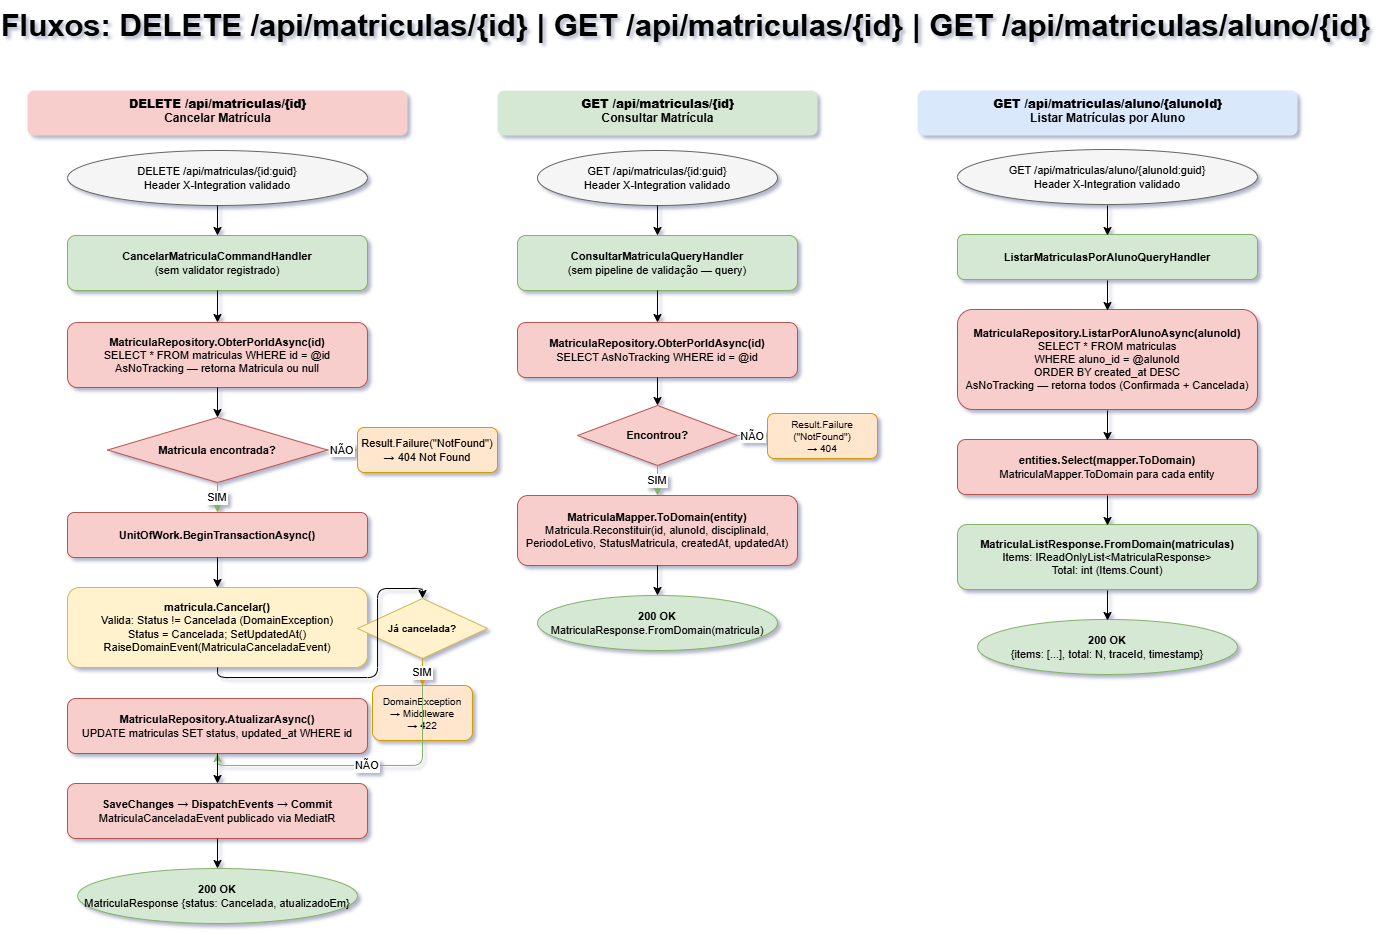

The diagram above was exported from draw.io. Its source (the exported page's mxGraphModel, read from the mxfile embedded in the PNG):
<mxGraphModel dx="2175" dy="782" grid="1" gridSize="10" guides="1" tooltips="1" connect="1" arrows="1" fold="1" page="1" pageScale="1" pageWidth="1400" pageHeight="1100" math="0" shadow="1">
  <root>
    <mxCell id="0" />
    <mxCell id="1" parent="0" />
    <mxCell id="p3t" parent="1" style="text;html=1;strokeColor=none;fillColor=none;align=center;" value="&lt;b&gt;&lt;font style=&quot;font-size: 31px;&quot;&gt;Fluxos: DELETE /api/matriculas/{id} | GET /api/matriculas/{id} | GET /api/matriculas/aluno/{id}&lt;/font&gt;&lt;/b&gt;" vertex="1">
      <mxGeometry height="30" width="1300" x="48" y="30" as="geometry" />
    </mxCell>
    <mxCell id="c_title" parent="1" style="text;html=1;strokeColor=none;fillColor=#f8cecc;align=center;fontStyle=1;fontSize=12;rounded=1;" value="&lt;b&gt;DELETE /api/matriculas/{id}&lt;/b&gt;&lt;br&gt;Cancelar Matrícula" vertex="1">
      <mxGeometry height="45" width="380" x="40" y="120" as="geometry" />
    </mxCell>
    <mxCell id="c1" parent="1" style="ellipse;whiteSpace=wrap;html=1;fillColor=#f5f5f5;strokeColor=#666666;fontSize=11;" value="DELETE /api/matriculas/{id:guid}&lt;br&gt;Header X-Integration validado" vertex="1">
      <mxGeometry height="55" width="300" x="80" y="180" as="geometry" />
    </mxCell>
    <mxCell id="c2" parent="1" style="rounded=1;whiteSpace=wrap;html=1;fillColor=#d5e8d4;strokeColor=#82b366;fontSize=11;" value="&lt;b&gt;CancelarMatriculaCommandHandler&lt;/b&gt;&lt;br&gt;(sem validator registrado)" vertex="1">
      <mxGeometry height="55" width="300" x="80" y="265" as="geometry" />
    </mxCell>
    <mxCell id="c3" parent="1" style="rounded=1;whiteSpace=wrap;html=1;fillColor=#f8cecc;strokeColor=#b85450;fontSize=11;" value="&lt;b&gt;MatriculaRepository.ObterPorIdAsync(id)&lt;/b&gt;&lt;br&gt;SELECT * FROM matriculas WHERE id = @id&lt;br&gt;AsNoTracking — retorna Matricula ou null" vertex="1">
      <mxGeometry height="65" width="300" x="80" y="352" as="geometry" />
    </mxCell>
    <mxCell id="c3d" parent="1" style="rhombus;whiteSpace=wrap;html=1;fillColor=#f8cecc;strokeColor=#b85450;fontSize=11;" value="&lt;b&gt;Matricula encontrada?&lt;/b&gt;" vertex="1">
      <mxGeometry height="65" width="220" x="120" y="447" as="geometry" />
    </mxCell>
    <mxCell id="c3n" parent="1" style="rounded=1;whiteSpace=wrap;html=1;fillColor=#ffe6cc;strokeColor=#d79b00;fontSize=11;" value="Result.Failure(&quot;NotFound&quot;)&lt;br&gt;→ 404 Not Found" vertex="1">
      <mxGeometry height="45" width="140" x="370" y="457" as="geometry" />
    </mxCell>
    <mxCell id="c4" parent="1" style="rounded=1;whiteSpace=wrap;html=1;fillColor=#f8cecc;strokeColor=#b85450;fontSize=11;" value="&lt;b&gt;UnitOfWork.BeginTransactionAsync()&lt;/b&gt;" vertex="1">
      <mxGeometry height="45" width="300" x="80" y="542" as="geometry" />
    </mxCell>
    <mxCell id="c5" parent="1" style="rounded=1;whiteSpace=wrap;html=1;fillColor=#fff2cc;strokeColor=#d6b656;fontSize=11;" value="&lt;b&gt;matricula.Cancelar()&lt;/b&gt;&lt;br&gt;Valida: Status != Cancelada (DomainException)&lt;br&gt;Status = Cancelada; SetUpdatedAt()&lt;br&gt;RaiseDomainEvent(MatriculaCanceladaEvent)" vertex="1">
      <mxGeometry height="80" width="300" x="80" y="617" as="geometry" />
    </mxCell>
    <mxCell id="c5d" parent="1" style="rhombus;whiteSpace=wrap;html=1;fillColor=#fff2cc;strokeColor=#d6b656;fontSize=10;" value="&lt;b&gt;Já cancelada?&lt;/b&gt;" vertex="1">
      <mxGeometry height="60" width="130" x="370" y="628" as="geometry" />
    </mxCell>
    <mxCell id="c5n" parent="1" style="rounded=1;whiteSpace=wrap;html=1;fillColor=#ffe6cc;strokeColor=#d79b00;fontSize=10;" value="DomainException&lt;br&gt;→ Middleware&lt;br&gt;→ 422" vertex="1">
      <mxGeometry height="55" width="100" x="385" y="715" as="geometry" />
    </mxCell>
    <mxCell id="c6" parent="1" style="rounded=1;whiteSpace=wrap;html=1;fillColor=#f8cecc;strokeColor=#b85450;fontSize=11;" value="&lt;b&gt;MatriculaRepository.AtualizarAsync()&lt;/b&gt;&lt;br&gt;UPDATE matriculas SET status, updated_at WHERE id" vertex="1">
      <mxGeometry height="55" width="300" x="80" y="728" as="geometry" />
    </mxCell>
    <mxCell id="c7" parent="1" style="rounded=1;whiteSpace=wrap;html=1;fillColor=#f8cecc;strokeColor=#b85450;fontSize=11;" value="&lt;b&gt;SaveChanges → DispatchEvents → Commit&lt;/b&gt;&lt;br&gt;MatriculaCanceladaEvent publicado via MediatR" vertex="1">
      <mxGeometry height="55" width="300" x="80" y="813" as="geometry" />
    </mxCell>
    <mxCell id="c8" parent="1" style="ellipse;whiteSpace=wrap;html=1;fillColor=#d5e8d4;strokeColor=#82b366;fontSize=11;" value="&lt;b&gt;200 OK&lt;/b&gt;&lt;br&gt;MatriculaResponse {status: Cancelada, atualizadoEm}" vertex="1">
      <mxGeometry height="55" width="280" x="90" y="898" as="geometry" />
    </mxCell>
    <mxCell id="ce1" edge="1" parent="1" source="c1" style="edgeStyle=orthogonalEdgeStyle;" target="c2">
      <mxGeometry relative="1" as="geometry" />
    </mxCell>
    <mxCell id="ce2" edge="1" parent="1" source="c2" style="edgeStyle=orthogonalEdgeStyle;" target="c3">
      <mxGeometry relative="1" as="geometry" />
    </mxCell>
    <mxCell id="ce3" edge="1" parent="1" source="c3" style="edgeStyle=orthogonalEdgeStyle;" target="c3d">
      <mxGeometry relative="1" as="geometry" />
    </mxCell>
    <mxCell id="ce3y" edge="1" parent="1" source="c3d" style="edgeStyle=orthogonalEdgeStyle;strokeColor=#82b366;" target="c4" value="SIM">
      <mxGeometry relative="1" as="geometry" />
    </mxCell>
    <mxCell id="ce3n" edge="1" parent="1" source="c3d" style="edgeStyle=orthogonalEdgeStyle;strokeColor=#d79b00;" target="c3n" value="NÃO">
      <mxGeometry relative="1" as="geometry" />
    </mxCell>
    <mxCell id="ce4" edge="1" parent="1" source="c4" style="edgeStyle=orthogonalEdgeStyle;" target="c5">
      <mxGeometry relative="1" as="geometry" />
    </mxCell>
    <mxCell id="ce5y" edge="1" parent="1" source="c5d" style="edgeStyle=orthogonalEdgeStyle;strokeColor=#82b366;" target="c6" value="NÃO">
      <mxGeometry relative="1" as="geometry">
        <Array as="points">
          <mxPoint x="435" y="795" />
          <mxPoint x="230" y="795" />
        </Array>
      </mxGeometry>
    </mxCell>
    <mxCell id="ce5n" edge="1" parent="1" source="c5d" style="edgeStyle=orthogonalEdgeStyle;strokeColor=#d79b00;" target="c5n" value="SIM">
      <mxGeometry relative="1" as="geometry" />
    </mxCell>
    <mxCell id="ce5x" edge="1" parent="1" source="c5" style="edgeStyle=orthogonalEdgeStyle;" target="c5d">
      <mxGeometry relative="1" as="geometry" />
    </mxCell>
    <mxCell id="ce6" edge="1" parent="1" source="c6" style="edgeStyle=orthogonalEdgeStyle;" target="c7">
      <mxGeometry relative="1" as="geometry" />
    </mxCell>
    <mxCell id="ce7" edge="1" parent="1" source="c7" style="edgeStyle=orthogonalEdgeStyle;" target="c8">
      <mxGeometry relative="1" as="geometry" />
    </mxCell>
    <mxCell id="g1t" parent="1" style="text;html=1;strokeColor=none;fillColor=#d5e8d4;align=center;fontStyle=1;fontSize=12;rounded=1;" value="&lt;b&gt;GET /api/matriculas/{id}&lt;/b&gt;&lt;br&gt;Consultar Matrícula" vertex="1">
      <mxGeometry height="45" width="320" x="510" y="120" as="geometry" />
    </mxCell>
    <mxCell id="g1" parent="1" style="ellipse;whiteSpace=wrap;html=1;fillColor=#f5f5f5;strokeColor=#666666;fontSize=11;" value="GET /api/matriculas/{id:guid}&lt;br&gt;Header X-Integration validado" vertex="1">
      <mxGeometry height="55" width="240" x="550" y="180" as="geometry" />
    </mxCell>
    <mxCell id="g2" parent="1" style="rounded=1;whiteSpace=wrap;html=1;fillColor=#d5e8d4;strokeColor=#82b366;fontSize=11;" value="&lt;b&gt;ConsultarMatriculaQueryHandler&lt;/b&gt;&lt;br&gt;(sem pipeline de validação — query)" vertex="1">
      <mxGeometry height="55" width="280" x="530" y="265" as="geometry" />
    </mxCell>
    <mxCell id="g3" parent="1" style="rounded=1;whiteSpace=wrap;html=1;fillColor=#f8cecc;strokeColor=#b85450;fontSize=11;" value="&lt;b&gt;MatriculaRepository.ObterPorIdAsync(id)&lt;/b&gt;&lt;br&gt;SELECT AsNoTracking WHERE id = @id" vertex="1">
      <mxGeometry height="55" width="280" x="530" y="352" as="geometry" />
    </mxCell>
    <mxCell id="g3d" parent="1" style="rhombus;whiteSpace=wrap;html=1;fillColor=#f8cecc;strokeColor=#b85450;fontSize=11;" value="&lt;b&gt;Encontrou?&lt;/b&gt;" vertex="1">
      <mxGeometry height="60" width="160" x="590" y="435" as="geometry" />
    </mxCell>
    <mxCell id="g3n" parent="1" style="rounded=1;whiteSpace=wrap;html=1;fillColor=#ffe6cc;strokeColor=#d79b00;fontSize=10;" value="Result.Failure&lt;br&gt;(&quot;NotFound&quot;)&lt;br&gt;→ 404" vertex="1">
      <mxGeometry height="45" width="110" x="780" y="443" as="geometry" />
    </mxCell>
    <mxCell id="g4" parent="1" style="rounded=1;whiteSpace=wrap;html=1;fillColor=#f8cecc;strokeColor=#b85450;fontSize=11;" value="&lt;b&gt;MatriculaMapper.ToDomain(entity)&lt;/b&gt;&lt;br&gt;Matricula.Reconstituir(id, alunoId, disciplinaId,&lt;br&gt;PeriodoLetivo, StatusMatricula, createdAt, updatedAt)" vertex="1">
      <mxGeometry height="70" width="280" x="530" y="525" as="geometry" />
    </mxCell>
    <mxCell id="g5" parent="1" style="ellipse;whiteSpace=wrap;html=1;fillColor=#d5e8d4;strokeColor=#82b366;fontSize=11;" value="&lt;b&gt;200 OK&lt;/b&gt;&lt;br&gt;MatriculaResponse.FromDomain(matricula)" vertex="1">
      <mxGeometry height="55" width="240" x="550" y="625" as="geometry" />
    </mxCell>
    <mxCell id="ge1" edge="1" parent="1" source="g1" style="edgeStyle=orthogonalEdgeStyle;" target="g2">
      <mxGeometry relative="1" as="geometry" />
    </mxCell>
    <mxCell id="ge2" edge="1" parent="1" source="g2" style="edgeStyle=orthogonalEdgeStyle;" target="g3">
      <mxGeometry relative="1" as="geometry" />
    </mxCell>
    <mxCell id="ge3" edge="1" parent="1" source="g3" style="edgeStyle=orthogonalEdgeStyle;" target="g3d">
      <mxGeometry relative="1" as="geometry" />
    </mxCell>
    <mxCell id="ge3y" edge="1" parent="1" source="g3d" style="edgeStyle=orthogonalEdgeStyle;strokeColor=#82b366;" target="g4" value="SIM">
      <mxGeometry relative="1" as="geometry" />
    </mxCell>
    <mxCell id="ge3n" edge="1" parent="1" source="g3d" style="edgeStyle=orthogonalEdgeStyle;strokeColor=#d79b00;" target="g3n" value="NÃO">
      <mxGeometry relative="1" as="geometry" />
    </mxCell>
    <mxCell id="ge4" edge="1" parent="1" source="g4" style="edgeStyle=orthogonalEdgeStyle;" target="g5">
      <mxGeometry relative="1" as="geometry" />
    </mxCell>
    <mxCell id="l1t" parent="1" style="text;html=1;strokeColor=none;fillColor=#dae8fc;align=center;fontStyle=1;fontSize=12;rounded=1;" value="&lt;b&gt;GET /api/matriculas/aluno/{alunoId}&lt;/b&gt;&lt;br&gt;Listar Matrículas por Aluno" vertex="1">
      <mxGeometry height="45" width="380" x="930" y="120" as="geometry" />
    </mxCell>
    <mxCell id="l1" parent="1" style="ellipse;whiteSpace=wrap;html=1;fillColor=#f5f5f5;strokeColor=#666666;fontSize=11;" value="GET /api/matriculas/aluno/{alunoId:guid}&lt;br&gt;Header X-Integration validado" vertex="1">
      <mxGeometry height="55" width="300" x="970" y="179" as="geometry" />
    </mxCell>
    <mxCell id="l2" parent="1" style="rounded=1;whiteSpace=wrap;html=1;fillColor=#d5e8d4;strokeColor=#82b366;fontSize=11;" value="&lt;b&gt;ListarMatriculasPorAlunoQueryHandler&lt;/b&gt;" vertex="1">
      <mxGeometry height="45" width="300" x="970" y="264" as="geometry" />
    </mxCell>
    <mxCell id="l3" parent="1" style="rounded=1;whiteSpace=wrap;html=1;fillColor=#f8cecc;strokeColor=#b85450;fontSize=11;" value="&lt;b&gt;MatriculaRepository.ListarPorAlunoAsync(alunoId)&lt;/b&gt;&lt;br&gt;SELECT * FROM matriculas&lt;br&gt;WHERE aluno_id = @alunoId&lt;br&gt;ORDER BY created_at DESC&lt;br&gt;AsNoTracking — retorna todos (Confirmada + Cancelada)" vertex="1">
      <mxGeometry height="100" width="300" x="970" y="339" as="geometry" />
    </mxCell>
    <mxCell id="l4" parent="1" style="rounded=1;whiteSpace=wrap;html=1;fillColor=#f8cecc;strokeColor=#b85450;fontSize=11;" value="&lt;b&gt;entities.Select(mapper.ToDomain)&lt;/b&gt;&lt;br&gt;MatriculaMapper.ToDomain para cada entity" vertex="1">
      <mxGeometry height="55" width="300" x="970" y="469" as="geometry" />
    </mxCell>
    <mxCell id="l5" parent="1" style="rounded=1;whiteSpace=wrap;html=1;fillColor=#d5e8d4;strokeColor=#82b366;fontSize=11;" value="&lt;b&gt;MatriculaListResponse.FromDomain(matriculas)&lt;/b&gt;&lt;br&gt;Items: IReadOnlyList&amp;lt;MatriculaResponse&amp;gt;&lt;br&gt;Total: int (Items.Count)" vertex="1">
      <mxGeometry height="65" width="300" x="970" y="554" as="geometry" />
    </mxCell>
    <mxCell id="l6" parent="1" style="ellipse;whiteSpace=wrap;html=1;fillColor=#d5e8d4;strokeColor=#82b366;fontSize=11;" value="&lt;b&gt;200 OK&lt;/b&gt;&lt;br&gt;{items: [...], total: N, traceId, timestamp}" vertex="1">
      <mxGeometry height="55" width="260" x="990" y="649" as="geometry" />
    </mxCell>
    <mxCell id="le1" edge="1" parent="1" style="edgeStyle=orthogonalEdgeStyle;">
      <mxGeometry relative="1" as="geometry">
        <mxPoint x="1120" y="235" as="sourcePoint" />
        <mxPoint x="1120" y="265" as="targetPoint" />
      </mxGeometry>
    </mxCell>
    <mxCell id="le2" edge="1" parent="1" style="edgeStyle=orthogonalEdgeStyle;">
      <mxGeometry relative="1" as="geometry">
        <mxPoint x="1120" y="310" as="sourcePoint" />
        <mxPoint x="1120" y="340" as="targetPoint" />
      </mxGeometry>
    </mxCell>
    <mxCell id="le3" edge="1" parent="1" style="edgeStyle=orthogonalEdgeStyle;">
      <mxGeometry relative="1" as="geometry">
        <mxPoint x="1120" y="440" as="sourcePoint" />
        <mxPoint x="1120" y="470" as="targetPoint" />
      </mxGeometry>
    </mxCell>
    <mxCell id="le4" edge="1" parent="1" style="edgeStyle=orthogonalEdgeStyle;">
      <mxGeometry relative="1" as="geometry">
        <mxPoint x="1120" y="525" as="sourcePoint" />
        <mxPoint x="1120" y="555" as="targetPoint" />
      </mxGeometry>
    </mxCell>
    <mxCell id="le5" edge="1" parent="1" style="edgeStyle=orthogonalEdgeStyle;">
      <mxGeometry relative="1" as="geometry">
        <mxPoint x="1120" y="620" as="sourcePoint" />
        <mxPoint x="1120" y="650" as="targetPoint" />
      </mxGeometry>
    </mxCell>
  </root>
</mxGraphModel>